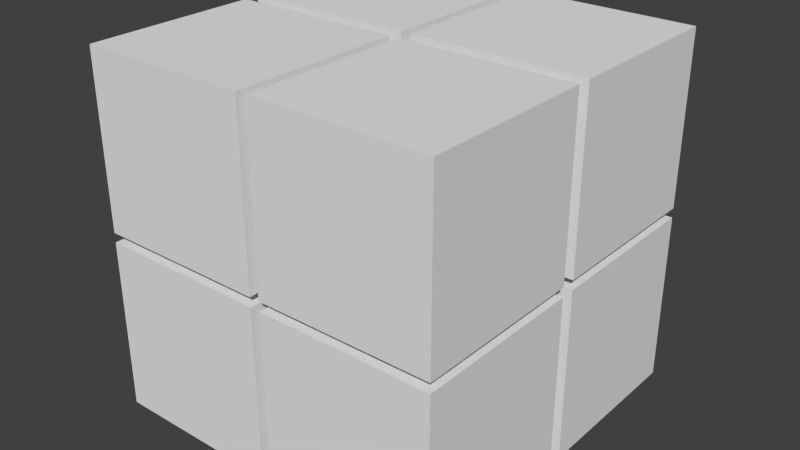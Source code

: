 # Source: test.blend  (saved by Blender 2.69.0; exported with 4.5.12 LTS)
import bpy
from mathutils import Matrix  # noqa: F401  (used for matrix-valued properties, if any)

bpy.ops.wm.read_factory_settings(use_empty=True)
scene = bpy.context.scene
scene.name = 'Scene'

# ---- collections
col_collection_1 = bpy.data.collections.new('Collection 1'); scene.collection.children.link(col_collection_1)

# ---- world
world_world = bpy.data.worlds.new('World'); scene.world = world_world
world_world.color = (0.05088, 0.05088, 0.05088)
world_world.use_sun_shadow = False
world_world.sun_shadow_jitter_overblur = 0.0
world_world.cycles.sampling_method = 'MANUAL'
world_world.cycles.sample_map_resolution = 256

# ---- meshes
me_cube_014 = bpy.data.meshes.new('Cube.014')
me_cube_014.from_pydata([(-1.0, -1.0, -1.0), (-1.0, 1.0, -1.0), (1.0, 1.0, -1.0), (1.0, -1.0, -1.0), (-1.0, -1.0, 1.0), (-1.0, 1.0, 1.0), (1.0, 1.0, 1.0), (1.0, -1.0, 1.0)], [], [(4, 5, 1, 0), (5, 6, 2, 1), (6, 7, 3, 2), (7, 4, 0, 3), (0, 1, 2, 3), (7, 6, 5, 4)])
me_cube_014.use_remesh_preserve_volume = False
me_cube_014.use_remesh_preserve_attributes = False
me_cube_014.use_mirror_vertex_groups = False
me_cube_014.update()
me_cube_013 = bpy.data.meshes.new('Cube.013')
me_cube_013.from_pydata([(-1.0, -1.0, -1.0), (-1.0, 1.0, -1.0), (1.0, 1.0, -1.0), (1.0, -1.0, -1.0), (-1.0, -1.0, 1.0), (-1.0, 1.0, 1.0), (1.0, 1.0, 1.0), (1.0, -1.0, 1.0)], [], [(4, 5, 1, 0), (5, 6, 2, 1), (6, 7, 3, 2), (7, 4, 0, 3), (0, 1, 2, 3), (7, 6, 5, 4)])
me_cube_013.use_remesh_preserve_volume = False
me_cube_013.use_remesh_preserve_attributes = False
me_cube_013.use_mirror_vertex_groups = False
me_cube_013.update()
me_cube_012 = bpy.data.meshes.new('Cube.012')
me_cube_012.from_pydata([(-1.0, -1.0, -1.0), (-1.0, 1.0, -1.0), (1.0, 1.0, -1.0), (1.0, -1.0, -1.0), (-1.0, -1.0, 1.0), (-1.0, 1.0, 1.0), (1.0, 1.0, 1.0), (1.0, -1.0, 1.0)], [], [(4, 5, 1, 0), (5, 6, 2, 1), (6, 7, 3, 2), (7, 4, 0, 3), (0, 1, 2, 3), (7, 6, 5, 4)])
me_cube_012.use_remesh_preserve_volume = False
me_cube_012.use_remesh_preserve_attributes = False
me_cube_012.use_mirror_vertex_groups = False
me_cube_012.update()
me_cube_011 = bpy.data.meshes.new('Cube.011')
me_cube_011.from_pydata([(-1.0, -1.0, -1.0), (-1.0, 1.0, -1.0), (1.0, 1.0, -1.0), (1.0, -1.0, -1.0), (-1.0, -1.0, 1.0), (-1.0, 1.0, 1.0), (1.0, 1.0, 1.0), (1.0, -1.0, 1.0)], [], [(4, 5, 1, 0), (5, 6, 2, 1), (6, 7, 3, 2), (7, 4, 0, 3), (0, 1, 2, 3), (7, 6, 5, 4)])
me_cube_011.use_remesh_preserve_volume = False
me_cube_011.use_remesh_preserve_attributes = False
me_cube_011.use_mirror_vertex_groups = False
me_cube_011.update()
me_cube_010 = bpy.data.meshes.new('Cube.010')
me_cube_010.from_pydata([(-1.0, -1.0, -1.0), (-1.0, 1.0, -1.0), (1.0, 1.0, -1.0), (1.0, -1.0, -1.0), (-1.0, -1.0, 1.0), (-1.0, 1.0, 1.0), (1.0, 1.0, 1.0), (1.0, -1.0, 1.0)], [], [(4, 5, 1, 0), (5, 6, 2, 1), (6, 7, 3, 2), (7, 4, 0, 3), (0, 1, 2, 3), (7, 6, 5, 4)])
me_cube_010.use_remesh_preserve_volume = False
me_cube_010.use_remesh_preserve_attributes = False
me_cube_010.use_mirror_vertex_groups = False
me_cube_010.update()
me_cube_009 = bpy.data.meshes.new('Cube.009')
me_cube_009.from_pydata([(-1.0, -1.0, -1.0), (-1.0, 1.0, -1.0), (1.0, 1.0, -1.0), (1.0, -1.0, -1.0), (-1.0, -1.0, 1.0), (-1.0, 1.0, 1.0), (1.0, 1.0, 1.0), (1.0, -1.0, 1.0)], [], [(4, 5, 1, 0), (5, 6, 2, 1), (6, 7, 3, 2), (7, 4, 0, 3), (0, 1, 2, 3), (7, 6, 5, 4)])
me_cube_009.use_remesh_preserve_volume = False
me_cube_009.use_remesh_preserve_attributes = False
me_cube_009.use_mirror_vertex_groups = False
me_cube_009.update()
me_cube_008 = bpy.data.meshes.new('Cube.008')
me_cube_008.from_pydata([(-1.0, -1.0, -1.0), (-1.0, 1.0, -1.0), (1.0, 1.0, -1.0), (1.0, -1.0, -1.0), (-1.0, -1.0, 1.0), (-1.0, 1.0, 1.0), (1.0, 1.0, 1.0), (1.0, -1.0, 1.0)], [], [(4, 5, 1, 0), (5, 6, 2, 1), (6, 7, 3, 2), (7, 4, 0, 3), (0, 1, 2, 3), (7, 6, 5, 4)])
me_cube_008.use_remesh_preserve_volume = False
me_cube_008.use_remesh_preserve_attributes = False
me_cube_008.use_mirror_vertex_groups = False
me_cube_008.update()
me_cube_007 = bpy.data.meshes.new('Cube.007')
me_cube_007.from_pydata([(-1.0, -1.0, -1.0), (-1.0, 1.0, -1.0), (1.0, 1.0, -1.0), (1.0, -1.0, -1.0), (-1.0, -1.0, 1.0), (-1.0, 1.0, 1.0), (1.0, 1.0, 1.0), (1.0, -1.0, 1.0)], [], [(4, 5, 1, 0), (5, 6, 2, 1), (6, 7, 3, 2), (7, 4, 0, 3), (0, 1, 2, 3), (7, 6, 5, 4)])
me_cube_007.use_remesh_preserve_volume = False
me_cube_007.use_remesh_preserve_attributes = False
me_cube_007.use_mirror_vertex_groups = False
me_cube_007.update()

# ---- objects
ob_cube8 = bpy.data.objects.new('cube8', me_cube_014)
ob_cube7 = bpy.data.objects.new('cube7', me_cube_013)
ob_cube6 = bpy.data.objects.new('cube6', me_cube_012)
ob_cube5 = bpy.data.objects.new('cube5', me_cube_011)
ob_cube4 = bpy.data.objects.new('cube4', me_cube_010)
ob_cube3 = bpy.data.objects.new('cube3', me_cube_009)
ob_cube2 = bpy.data.objects.new('cube2', me_cube_008)
ob_cube1 = bpy.data.objects.new('cube1', me_cube_007)

# ---- transforms, parenting, visibility, modifiers, constraints
ob_cube8.location = (0.25, 0.229, 0.7774)
ob_cube8.scale = (0.25, 0.25, 0.25)
ob_cube8.lineart.crease_threshold = 0.0
ob_cube7.location = (0.25, 0.7708, 0.7774)
ob_cube7.scale = (0.25, 0.25, 0.25)
ob_cube7.lineart.crease_threshold = 0.0
ob_cube6.location = (0.7789, 0.7708, 0.7774)
ob_cube6.scale = (0.25, 0.25, 0.25)
ob_cube6.lineart.crease_threshold = 0.0
ob_cube5.location = (0.7789, 0.229, 0.7774)
ob_cube5.scale = (0.25, 0.25, 0.25)
ob_cube5.lineart.crease_threshold = 0.0
ob_cube4.location = (0.7789, 0.229, 0.25)
ob_cube4.scale = (0.25, 0.25, 0.25)
ob_cube4.lineart.crease_threshold = 0.0
ob_cube3.location = (0.7789, 0.7708, 0.25)
ob_cube3.scale = (0.25, 0.25, 0.25)
ob_cube3.lineart.crease_threshold = 0.0
ob_cube2.location = (0.25, 0.7708, 0.25)
ob_cube2.scale = (0.25, 0.25, 0.25)
ob_cube2.lineart.crease_threshold = 0.0
ob_cube1.location = (0.25, 0.229, 0.25)
ob_cube1.scale = (0.25, 0.25, 0.25)
ob_cube1.lineart.crease_threshold = 0.0

# ---- collection membership
col_collection_1.objects.link(ob_cube8)
col_collection_1.objects.link(ob_cube7)
col_collection_1.objects.link(ob_cube6)
col_collection_1.objects.link(ob_cube5)
col_collection_1.objects.link(ob_cube4)
col_collection_1.objects.link(ob_cube3)
col_collection_1.objects.link(ob_cube2)
col_collection_1.objects.link(ob_cube1)

# ---- scene / render settings (as saved in the file)
scene.frame_start = 1; scene.frame_end = 250; scene.frame_set(1)
scene.render.engine = 'BLENDER_EEVEE_NEXT'
scene.render.image_settings.compression = 90
scene.render.resolution_percentage = 50
scene.render.dither_intensity = 0.0
scene.cycles.use_denoising = False
scene.cycles.samples = 10
scene.cycles.sampling_pattern = 'TABULATED_SOBOL'
scene.cycles.light_sampling_threshold = 0.0
scene.cycles.use_adaptive_sampling = False
scene.cycles.use_light_tree = False
scene.cycles.blur_glossy = 0.0
scene.cycles.volume_bounces = 1
scene.cycles.pixel_filter_type = 'GAUSSIAN'
scene.cycles.sample_clamp_indirect = 0.0
scene.view_settings.view_transform = 'Standard'
bpy.context.view_layer.update()

# ---- added for rendering (the .blend has no active camera and no usable light): camera, sun
cam_auto = bpy.data.cameras.new('AutoCamera')
cam_auto.lens = 50.0
cam_auto.sensor_width = 36.0
cam_auto.clip_end = 1000.0
ob_auto_camera = bpy.data.objects.new('AutoCamera', cam_auto)
scene.collection.objects.link(ob_auto_camera)
ob_auto_camera.location = (2.16944, -1.48606, 1.83772)
ob_auto_camera.rotation_euler = (1.09748, -7.21219e-08, 0.694738)
scene.camera = ob_auto_camera
light_auto_sun = bpy.data.lights.new('AutoSun', 'SUN')
light_auto_sun.energy = 3.0
light_auto_sun.angle = 0.0523599
ob_auto_sun = bpy.data.objects.new('AutoSun', light_auto_sun)
scene.collection.objects.link(ob_auto_sun)
ob_auto_sun.rotation_euler = (0.872665, 0.174533, 0.523599)
bpy.context.view_layer.update()
